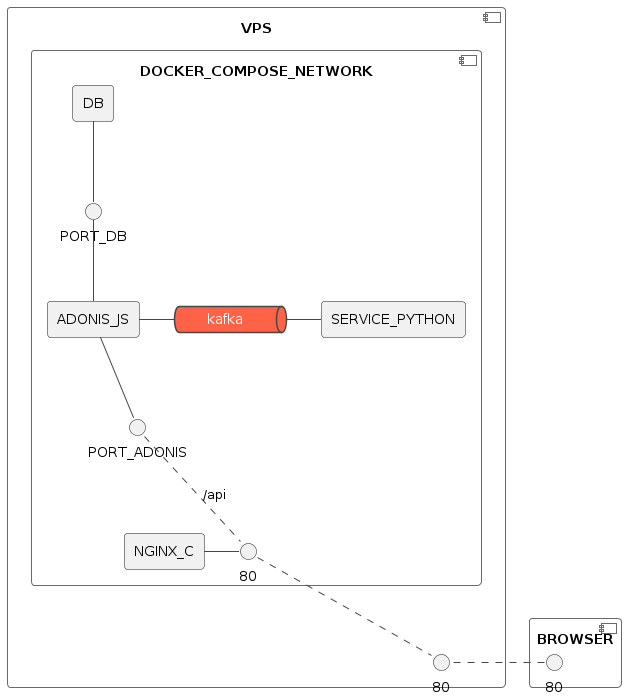

The diagram above was rendered by PlantUML. Its source (embedded in the PNG):
@startuml
!theme vibrant
component VPS {

    component DOCKER_COMPOSE_NETWORK {

        rectangle NGINX_C {
        }

        rectangle DB {
        }

        queue "       kafka       " as kafka

        rectangle ADONIS_JS {
        }


        rectangle SERVICE_PYTHON {
        }

        interface "80" as port80_nginx
        interface "PORT_ADONIS" as port_adonis
        interface "PORT_DB" as port_db

        NGINX_C - port80_nginx 
        ADONIS_JS -- port_adonis
        DB -- port_db

        ADONIS_JS -  kafka
        kafka - SERVICE_PYTHON

        port_adonis .. port80_nginx : /api
        port_db -- ADONIS_JS 

    }
    interface "80" as  port80_vps
    port80_nginx .. port80_vps 
}

component BROWSER {

    interface "80" as port80_browser
    port80_browser . port80_vps
}



@enduml